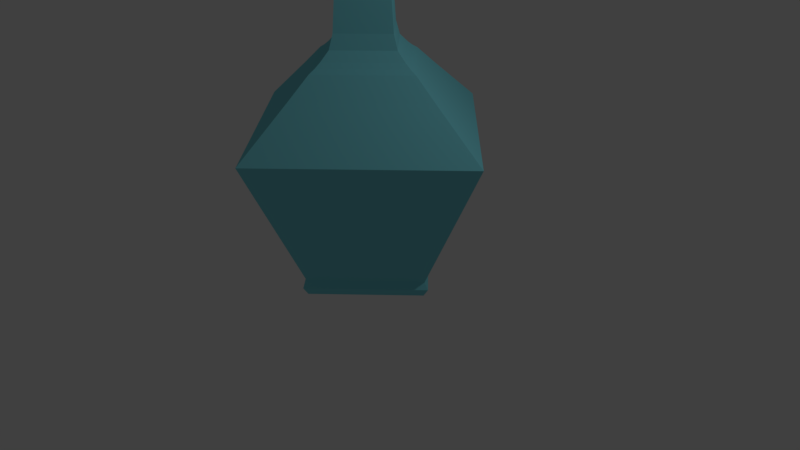 # Source: squareLong.blend  (saved by Blender 2.79.0; exported with 4.5.12 LTS)
import bpy
from mathutils import Matrix  # noqa: F401  (used for matrix-valued properties, if any)

bpy.ops.wm.read_factory_settings(use_empty=True)
scene = bpy.context.scene
scene.name = 'Scene'

# ---- collections
col_collection_1 = bpy.data.collections.new('Collection 1'); scene.collection.children.link(col_collection_1)
col_collection_7 = bpy.data.collections.new('Collection 7'); scene.collection.children.link(col_collection_7)

# ---- materials (node trees are filled in below, after node groups)
mat_glass = bpy.data.materials.new('glass')
mat_glass.alpha_threshold = 0.0
mat_glass.diffuse_color = (0.2183, 0.7107, 0.8, 1.0)
mat_glass.specular_color = (1.0, 0.9527, 0.8941)
mat_glass.roughness = 0.5
mat_glass.specular_intensity = 1.0
mat_material_001 = bpy.data.materials.new('Material.001')
mat_material_001.alpha_threshold = 0.0
mat_material_001.diffuse_color = (0.1253, 0.3672, 0.03957, 1.0)
mat_material_001.specular_color = (0.9576, 1.0, 0.9681)
mat_material_001.roughness = 0.5

# ---- material node trees

# ---- world
world_world = bpy.data.worlds.new('World'); scene.world = world_world
world_world.color = (0.05088, 0.05088, 0.05088)
world_world.use_sun_shadow = False
world_world.sun_shadow_jitter_overblur = 0.0
world_world.cycles.sampling_method = 'MANUAL'

# ---- cameras
cam_camera = bpy.data.cameras.new('Camera')
cam_camera.clip_end = 100.0
cam_camera.lens = 35.0
cam_camera.sensor_width = 32.0
cam_camera.sensor_height = 18.0
cam_camera.ortho_scale = 7.314
cam_camera.dof.focus_distance = 0.0

# ---- lights
light_lamp = bpy.data.lights.new('Lamp', 'POINT')
light_lamp.transmission_factor = 0.0
light_lamp.cutoff_distance = 30.0
light_lamp.energy = 100.0
light_lamp.shadow_buffer_clip_start = 1.001
light_lamp.shadow_soft_size = 0.1
light_lamp.shadow_maximum_resolution = 0.006
light_lamp.use_absolute_resolution = True

# ---- meshes
me_circle = bpy.data.meshes.new('Circle')
me_circle.from_pydata([(0.0, 1.0, 0.0), (-1.0, -4.371e-08, 0.0), (8.742e-08, -1.0, 0.0), (1.0, 1.192e-08, 0.0), (-1.895e-08, 1.861, 1.725), (-1.861, -7.174e-08, 1.725), (1.437e-07, -1.861, 1.725), (1.861, 3.177e-08, 1.725), (-9.688e-11, 1.141, 2.283), (-1.141, -5.385e-08, 2.283), (9.965e-08, -1.141, 2.283), (1.141, 9.629e-09, 2.283), (8.059e-09, 0.4211, 6.636), (-0.4211, -7.649e-08, 6.636), (3.316e-08, -0.4211, 6.636), (0.4211, -5.139e-08, 6.636), (7.863e-09, 0.2854, 6.317), (-0.2854, -6.798e-08, 6.317), (2.487e-08, -0.2854, 6.317), (0.2854, -5.097e-08, 6.317), (5.771e-09, 0.2257, 6.092), (-0.2257, -6.525e-08, 6.092), (1.923e-08, -0.2257, 6.092), (0.2257, -5.18e-08, 6.092), (5.523e-09, 0.2319, 5.697), (-0.2319, -6.577e-08, 5.697), (1.934e-08, -0.2319, 5.697), (0.2319, -5.195e-08, 5.697), (8.189e-10, 0.3482, 4.438), (-0.3482, -7.56e-08, 4.438), (2.157e-08, -0.3482, 4.438), (0.3482, -5.484e-08, 4.438), (-9.178e-09, 0.479, 2.935), (-0.479, -8.385e-08, 2.935), (1.937e-08, -0.479, 2.935), (0.479, -5.529e-08, 2.935), (-1.584e-08, 0.5413, 2.758), (-0.5413, -8.911e-08, 2.758), (1.642e-08, -0.5413, 2.758), (0.5413, -5.685e-08, 2.758), (-1.959e-08, 0.6693, 2.646), (-0.6693, -9.179e-08, 2.646), (2.03e-08, -0.6693, 2.646), (0.6693, -5.189e-08, 2.646), (-2.43e-08, 0.8301, 2.533), (-0.8301, -9.423e-08, 2.533), (2.518e-08, -0.8301, 2.533), (0.8301, -4.475e-08, 2.533), (-9.131e-10, 1.061, -0.08162), (-1.061, -4.566e-08, -0.08162), (9.187e-08, -1.061, -0.08162), (1.061, 1.339e-08, -0.08162), (1.097e-09, 0.9918, -0.1807), (-0.9918, -4.245e-08, -0.1807), (8.78e-08, -0.9918, -0.1807), (0.9918, 1.273e-08, -0.1807), (8.401e-09, 0.6574, 6.74), (-0.6574, -8.712e-08, 6.74), (4.759e-08, -0.6574, 6.74), (0.6574, -4.793e-08, 6.74), (9.043e-09, 0.5924, 6.743), (-0.5924, -8.261e-08, 6.743), (4.436e-08, -0.5924, 6.743), (0.5924, -4.73e-08, 6.743), (9.59e-09, 0.5372, 6.716), (-0.5372, -8.018e-08, 6.716), (4.161e-08, -0.5372, 6.716), (0.5372, -4.816e-08, 6.716), (1.022e-08, 0.3757, 6.635), (-0.3757, -7.303e-08, 6.635), (3.261e-08, -0.3757, 6.635), (0.3757, -5.063e-08, 6.635), (1.425e-08, 0.2508, 6.318), (-0.2508, -6.782e-08, 6.318), (2.92e-08, -0.2508, 6.318), (0.2508, -5.287e-08, 6.318), (1.584e-08, 0.2017, 6.095), (-0.2017, -6.588e-08, 6.095), (2.786e-08, -0.2017, 6.095), (0.2017, -5.386e-08, 6.095), (1.542e-08, 0.2099, 5.7), (-0.2099, -6.62e-08, 5.7), (2.793e-08, -0.2099, 5.7), (0.2099, -5.368e-08, 5.7), (1.036e-08, 0.3096, 4.447), (-0.3096, -7.003e-08, 4.447), (2.882e-08, -0.3096, 4.447), (0.3096, -5.157e-08, 4.447), (5.33e-09, 0.4395, 2.941), (-0.4395, -7.524e-08, 2.941), (3.153e-08, -0.4395, 2.941), (0.4395, -4.905e-08, 2.941), (2.928e-09, 0.5015, 2.766), (-0.5015, -7.677e-08, 2.766), (3.282e-08, -0.5015, 2.766), (0.5015, -4.688e-08, 2.766), (-4.341e-11, 0.626, 2.649), (-0.626, -8.182e-08, 2.649), (3.727e-08, -0.626, 2.649), (0.626, -4.451e-08, 2.649), (-3.729e-09, 0.7804, 2.542), (-0.7804, -8.823e-08, 2.542), (4.278e-08, -0.7804, 2.542), (0.7804, -4.172e-08, 2.542), (-1.118e-08, 1.092, 2.29), (-1.092, -1.015e-07, 2.29), (5.393e-08, -1.092, 2.29), (1.092, -3.636e-08, 2.29), (-1.844e-08, 1.802, 1.721), (-1.802, -1.421e-07, 1.721), (8.899e-08, -1.802, 1.721), (1.802, -3.471e-08, 1.721), (-1.844e-08, 1.802, 1.721), (-1.802, -1.421e-07, 1.721), (8.899e-08, -1.802, 1.721), (1.802, -3.471e-08, 1.721), (5.019e-09, 0.9259, 0.001335), (-0.9259, -9.173e-08, 0.001335), (6.021e-08, -0.9259, 0.001335), (0.9259, -3.654e-08, 0.001335), (8.779e-09, 0.5736, 0.001335), (-0.5736, -8.298e-08, 0.001335), (4.297e-08, -0.5736, 0.001335), (0.5736, -4.879e-08, 0.001335), (1.863e-08, -5.838e-08, 0.001335), (2.235e-08, -7.185e-09, -0.1807)], [], [(0, 3, 7, 4), (2, 1, 5, 6), (3, 2, 6, 7), (1, 0, 4, 5), (4, 7, 11, 8), (6, 5, 9, 10), (7, 6, 10, 11), (5, 4, 8, 9), (13, 12, 16, 17), (12, 15, 19, 16), (14, 13, 17, 18), (15, 14, 18, 19), (16, 19, 23, 20), (18, 17, 21, 22), (19, 18, 22, 23), (17, 16, 20, 21), (23, 22, 26, 27), (21, 20, 24, 25), (20, 23, 27, 24), (22, 21, 25, 26), (27, 26, 30, 31), (25, 24, 28, 29), (24, 27, 31, 28), (26, 25, 29, 30), (28, 31, 35, 32), (30, 29, 33, 34), (31, 30, 34, 35), (29, 28, 32, 33), (35, 34, 38, 39), (33, 32, 36, 37), (32, 35, 39, 36), (34, 33, 37, 38), (37, 36, 40, 41), (36, 39, 43, 40), (38, 37, 41, 42), (39, 38, 42, 43), (40, 43, 47, 44), (42, 41, 45, 46), (43, 42, 46, 47), (41, 40, 44, 45), (8, 44, 45, 9), (11, 47, 44, 8), (10, 46, 47, 11), (9, 45, 46, 10), (3, 0, 48, 51), (1, 2, 50, 49), (2, 3, 51, 50), (0, 1, 49, 48), (51, 48, 52, 55), (49, 50, 54, 53), (50, 51, 55, 54), (48, 49, 53, 52), (12, 13, 57, 56), (15, 12, 56, 59), (13, 14, 58, 57), (14, 15, 59, 58), (56, 57, 61, 60), (59, 56, 60, 63), (57, 58, 62, 61), (58, 59, 63, 62), (63, 60, 64, 67), (61, 62, 66, 65), (62, 63, 67, 66), (60, 61, 65, 64), (66, 67, 71, 70), (64, 65, 69, 68), (67, 64, 68, 71), (65, 66, 70, 69), (71, 68, 72, 75), (69, 70, 74, 73), (70, 71, 75, 74), (68, 69, 73, 72), (73, 74, 78, 77), (74, 75, 79, 78), (72, 73, 77, 76), (75, 72, 76, 79), (78, 79, 83, 82), (76, 77, 81, 80), (79, 76, 80, 83), (77, 78, 82, 81), (83, 80, 84, 87), (81, 82, 86, 85), (82, 83, 87, 86), (80, 81, 85, 84), (86, 87, 91, 90), (84, 85, 89, 88), (87, 84, 88, 91), (85, 86, 90, 89), (90, 91, 95, 94), (88, 89, 93, 92), (91, 88, 92, 95), (89, 90, 94, 93), (95, 92, 96, 99), (93, 94, 98, 97), (94, 95, 99, 98), (92, 93, 97, 96), (98, 99, 103, 102), (96, 97, 101, 100), (99, 96, 100, 103), (97, 98, 102, 101), (100, 101, 105, 104), (103, 100, 104, 107), (101, 102, 106, 105), (102, 103, 107, 106), (107, 104, 108, 111), (105, 106, 110, 109), (106, 107, 111, 110), (104, 105, 109, 108), (110, 111, 115, 114), (108, 109, 113, 112), (111, 108, 112, 115), (109, 110, 114, 113), (115, 112, 116, 119), (113, 114, 118, 117), (114, 115, 119, 118), (112, 113, 117, 116), (117, 118, 122, 121), (118, 119, 123, 122), (116, 117, 121, 120), (119, 116, 120, 123), (122, 123, 124), (120, 121, 124), (123, 120, 124), (121, 122, 124), (54, 55, 125), (52, 53, 125), (55, 52, 125), (53, 54, 125)])
me_circle.materials.append(mat_glass)
me_circle.use_remesh_preserve_volume = False
me_circle.use_remesh_preserve_attributes = False
me_circle.use_mirror_vertex_groups = False
me_circle.update()
me_circle_001 = bpy.data.meshes.new('Circle.001')
me_circle_001.from_pydata([(0.0, 1.0, 0.0), (-1.0, -4.371e-08, 0.0), (8.742e-08, -1.0, 0.0), (1.0, 1.192e-08, 0.0), (-1.496e-08, 2.004, 2.006), (-2.004, -7.564e-08, 2.006), (1.602e-07, -2.004, 2.006), (2.004, 3.587e-08, 2.006), (-1.496e-08, 2.004, 2.006), (-2.004, -7.564e-08, 2.006), (1.602e-07, -2.004, 2.006), (2.004, 3.587e-08, 2.006), (-1.049e-08, 1.875, 1.987), (-1.875, -6.985e-08, 1.987), (1.534e-07, -1.875, 1.987), (1.875, 3.447e-08, 1.987), (-8.35e-09, 1.835, 1.964), (-1.835, -6.878e-08, 1.964), (1.521e-07, -1.835, 1.964), (1.835, 3.33e-08, 1.964), (-5.083e-10, 1.688, 1.921), (-1.688, -6.494e-08, 1.921), (1.47e-07, -1.688, 1.921), (1.688, 2.895e-08, 1.921), (6.287e-08, 0.4985, 1.882), (-0.4985, -3.524e-08, 1.882), (1.065e-07, -0.4985, 1.882), (0.4985, -7.505e-09, 1.882), (9.686e-08, -9.507e-09, 1.882), (4.394e-08, -0.4004, 0.0), (-0.4004, -1.572e-08, 0.0), (8.934e-09, 0.4004, 0.0), (0.4004, 6.563e-09, 0.0), (2.608e-08, -3.504e-09, 0.0)], [], [(3, 2, 6, 7), (1, 0, 4, 5), (0, 3, 7, 4), (2, 1, 5, 6), (5, 4, 8, 9), (4, 7, 11, 8), (6, 5, 9, 10), (7, 6, 10, 11), (8, 11, 15, 12), (10, 9, 13, 14), (11, 10, 14, 15), (9, 8, 12, 13), (15, 14, 18, 19), (13, 12, 16, 17), (12, 15, 19, 16), (14, 13, 17, 18), (16, 19, 23, 20), (18, 17, 21, 22), (19, 18, 22, 23), (17, 16, 20, 21), (22, 21, 25, 26), (23, 22, 26, 27), (21, 20, 24, 25), (20, 23, 27, 24), (27, 26, 28), (25, 24, 28), (24, 27, 28), (26, 25, 28), (2, 3, 32, 29), (0, 1, 30, 31), (3, 0, 31, 32), (1, 2, 29, 30), (31, 30, 33), (30, 29, 33), (32, 31, 33), (29, 32, 33)])
me_circle_001.materials.append(mat_material_001)
me_circle_001.use_remesh_preserve_volume = False
me_circle_001.use_remesh_preserve_attributes = False
me_circle_001.use_mirror_vertex_groups = False
me_circle_001.update()

# ---- objects
ob_circle = bpy.data.objects.new('Circle', me_circle)
ob_lamp = bpy.data.objects.new('Lamp', light_lamp)
ob_camera = bpy.data.objects.new('Camera', cam_camera)
ob_circle_001 = bpy.data.objects.new('Circle.001', me_circle_001)

# ---- transforms, parenting, visibility, modifiers, constraints
ob_circle.location = (0.0, 0.0, 0.0)
ob_circle.lineart.crease_threshold = 0.0
_m = ob_circle.modifiers.new('Solidify', 'SOLIDIFY')
_m.nonmanifold_thickness_mode = 'FIXED'
_m.nonmanifold_merge_threshold = 0.0003
ob_lamp.location = (4.076, 1.005, 5.904)
ob_lamp.rotation_euler = (0.6503, 0.05522, 1.866)
ob_lamp.lock_rotations_4d = False
ob_lamp.empty_display_type = 'ARROWS'
ob_lamp.color = (0.0, 0.0, 0.0, 0.0)
ob_lamp.lineart.crease_threshold = 0.0
ob_camera.location = (7.481, -6.508, 5.344)
ob_camera.rotation_euler = (1.109, 0.0, 0.8149)
ob_camera.lock_rotations_4d = False
ob_camera.empty_display_type = 'ARROWS'
ob_camera.color = (0.0, 0.0, 0.0, 0.0)
ob_camera.display_type = 'WIRE'
ob_camera.lineart.crease_threshold = 0.0
ob_circle_001.location = (0.0, 0.0, 0.04672)
ob_circle_001.scale = (0.8336, 0.8336, 0.8336)
ob_circle_001.lineart.crease_threshold = 0.0

# ---- collection membership
col_collection_1.objects.link(ob_circle)
col_collection_1.objects.link(ob_lamp)
col_collection_1.objects.link(ob_camera)
col_collection_7.objects.link(ob_circle_001)

# ---- scene / render settings (as saved in the file)
scene.camera = ob_camera
scene.frame_start = 1; scene.frame_end = 250; scene.frame_set(1)
scene.render.engine = 'CYCLES'
scene.render.resolution_percentage = 50
scene.render.dither_intensity = 0.0
scene.cycles.use_denoising = False
scene.cycles.samples = 128
scene.cycles.sampling_pattern = 'TABULATED_SOBOL'
scene.cycles.use_adaptive_sampling = False
scene.cycles.use_light_tree = False
scene.cycles.blur_glossy = 0.0
scene.cycles.sample_clamp_indirect = 0.0
scene.view_settings.view_transform = 'Standard'
bpy.context.view_layer.update()
